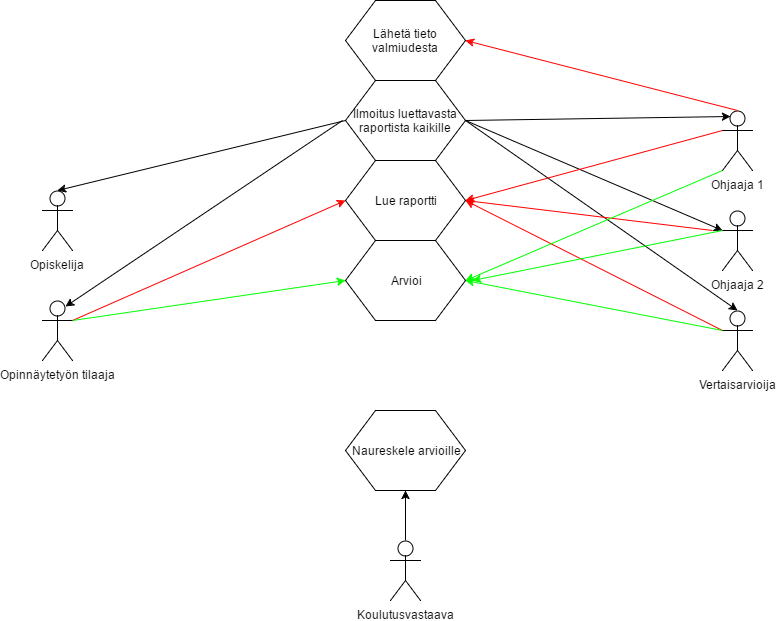

The diagram above was exported from draw.io. Its source (the exported page's mxGraphModel, read from the mxfile embedded in the PNG):
<mxGraphModel dx="1186" dy="715" grid="1" gridSize="10" guides="1" tooltips="1" connect="1" arrows="1" fold="1" page="1" pageScale="1" pageWidth="826" pageHeight="1169" background="#ffffff" math="0" shadow="0">
  <root>
    <mxCell id="0" />
    <mxCell id="1" parent="0" />
    <mxCell id="2" value="Opiskelija" style="shape=umlActor;verticalLabelPosition=bottom;labelBackgroundColor=#ffffff;verticalAlign=top;html=1;" parent="1" vertex="1">
      <mxGeometry x="50" y="220" width="30" height="60" as="geometry" />
    </mxCell>
    <mxCell id="3" value="Ohjaaja 1" style="shape=umlActor;verticalLabelPosition=bottom;labelBackgroundColor=#ffffff;verticalAlign=top;html=1;" parent="1" vertex="1">
      <mxGeometry x="730" y="140" width="30" height="60" as="geometry" />
    </mxCell>
    <mxCell id="4" value="Lähetä tieto valmiudesta" style="shape=hexagon;perimeter=hexagonPerimeter;whiteSpace=wrap;html=1;" parent="1" vertex="1">
      <mxGeometry x="353" y="30" width="120" height="80" as="geometry" />
    </mxCell>
    <mxCell id="6" value="" style="endArrow=classic;html=1;exitX=0;exitY=0.5;entryX=0.5;entryY=0;entryPerimeter=0;" parent="1" source="8" target="2" edge="1">
      <mxGeometry width="50" height="50" relative="1" as="geometry">
        <mxPoint x="350" y="70" as="sourcePoint" />
        <mxPoint x="90" y="240" as="targetPoint" />
      </mxGeometry>
    </mxCell>
    <mxCell id="8" value="Ilmoitus luettavasta raportista kaikille" style="shape=hexagon;perimeter=hexagonPerimeter;whiteSpace=wrap;html=1;" parent="1" vertex="1">
      <mxGeometry x="353" y="110" width="120" height="80" as="geometry" />
    </mxCell>
    <mxCell id="9" value="" style="endArrow=classic;html=1;entryX=1;entryY=0.5;exitX=0.5;exitY=0;exitPerimeter=0;strokeColor=#FF0000;" parent="1" source="3" target="4" edge="1">
      <mxGeometry width="50" height="50" relative="1" as="geometry">
        <mxPoint x="620" y="240" as="sourcePoint" />
        <mxPoint x="670" y="190" as="targetPoint" />
      </mxGeometry>
    </mxCell>
    <mxCell id="21" value="" style="endArrow=classic;html=1;exitX=1;exitY=0.5;entryX=0.25;entryY=0.1;entryPerimeter=0;" parent="1" source="8" target="3" edge="1">
      <mxGeometry width="50" height="50" relative="1" as="geometry">
        <mxPoint x="540" y="210" as="sourcePoint" />
        <mxPoint x="590" y="160" as="targetPoint" />
      </mxGeometry>
    </mxCell>
    <mxCell id="22" value="Ohjaaja 2" style="shape=umlActor;verticalLabelPosition=bottom;labelBackgroundColor=#ffffff;verticalAlign=top;html=1;" parent="1" vertex="1">
      <mxGeometry x="730" y="240" width="30" height="60" as="geometry" />
    </mxCell>
    <mxCell id="24" value="Vertaisarvioija" style="shape=umlActor;verticalLabelPosition=bottom;labelBackgroundColor=#ffffff;verticalAlign=top;html=1;" parent="1" vertex="1">
      <mxGeometry x="730" y="340" width="30" height="60" as="geometry" />
    </mxCell>
    <mxCell id="29" value="" style="endArrow=classic;html=1;exitX=1;exitY=0.5;entryX=0;entryY=0.3333333333333333;entryPerimeter=0;" parent="1" source="8" target="22" edge="1">
      <mxGeometry width="50" height="50" relative="1" as="geometry">
        <mxPoint x="520" y="240" as="sourcePoint" />
        <mxPoint x="570" y="190" as="targetPoint" />
      </mxGeometry>
    </mxCell>
    <mxCell id="30" value="" style="endArrow=classic;html=1;exitX=1;exitY=0.5;entryX=0.5;entryY=0;entryPerimeter=0;" parent="1" source="8" target="24" edge="1">
      <mxGeometry width="50" height="50" relative="1" as="geometry">
        <mxPoint x="510" y="280" as="sourcePoint" />
        <mxPoint x="560" y="230" as="targetPoint" />
      </mxGeometry>
    </mxCell>
    <mxCell id="31" value="Opinnäytetyön tilaaja" style="shape=umlActor;verticalLabelPosition=bottom;labelBackgroundColor=#ffffff;verticalAlign=top;html=1;" parent="1" vertex="1">
      <mxGeometry x="50" y="330" width="30" height="60" as="geometry" />
    </mxCell>
    <mxCell id="32" style="edgeStyle=orthogonalEdgeStyle;rounded=0;html=1;exitX=0.5;exitY=0.5;exitPerimeter=0;entryX=0.5;entryY=0.5;entryPerimeter=0;jettySize=auto;orthogonalLoop=1;" parent="1" source="2" target="2" edge="1">
      <mxGeometry relative="1" as="geometry" />
    </mxCell>
    <mxCell id="33" value="" style="endArrow=classic;html=1;entryX=0.75;entryY=0.1;entryPerimeter=0;" parent="1" target="31" edge="1">
      <mxGeometry width="50" height="50" relative="1" as="geometry">
        <mxPoint x="350" y="150" as="sourcePoint" />
        <mxPoint x="330" y="190" as="targetPoint" />
      </mxGeometry>
    </mxCell>
    <mxCell id="34" value="Lue raportti" style="shape=hexagon;perimeter=hexagonPerimeter;whiteSpace=wrap;html=1;" parent="1" vertex="1">
      <mxGeometry x="353" y="190" width="120" height="80" as="geometry" />
    </mxCell>
    <mxCell id="35" value="" style="endArrow=classic;html=1;exitX=1;exitY=0.3333333333333333;exitPerimeter=0;entryX=0;entryY=0.5;strokeColor=#FF0000;" parent="1" source="31" target="34" edge="1">
      <mxGeometry width="50" height="50" relative="1" as="geometry">
        <mxPoint x="80" y="380" as="sourcePoint" />
        <mxPoint x="130" y="330" as="targetPoint" />
      </mxGeometry>
    </mxCell>
    <mxCell id="36" value="" style="endArrow=classic;html=1;entryX=1;entryY=0.5;fontColor=#000000;labelBackgroundColor=#FFFFFF;strokeColor=#FF0000;" parent="1" target="34" edge="1">
      <mxGeometry width="50" height="50" relative="1" as="geometry">
        <mxPoint x="720" y="260" as="sourcePoint" />
        <mxPoint x="560" y="330" as="targetPoint" />
      </mxGeometry>
    </mxCell>
    <mxCell id="37" value="" style="endArrow=classic;html=1;entryX=1;entryY=0.5;exitX=0;exitY=0.3333333333333333;exitPerimeter=0;strokeColor=#FF0000;" parent="1" source="24" target="34" edge="1">
      <mxGeometry width="50" height="50" relative="1" as="geometry">
        <mxPoint x="610" y="360" as="sourcePoint" />
        <mxPoint x="660" y="310" as="targetPoint" />
      </mxGeometry>
    </mxCell>
    <mxCell id="39" value="" style="endArrow=classic;html=1;labelBackgroundColor=#FFFFFF;strokeColor=#FF0000;fontColor=#000000;entryX=1;entryY=0.5;exitX=0;exitY=0.3333333333333333;exitPerimeter=0;" parent="1" source="3" target="34" edge="1">
      <mxGeometry width="50" height="50" relative="1" as="geometry">
        <mxPoint x="670" y="200" as="sourcePoint" />
        <mxPoint x="720" y="150" as="targetPoint" />
      </mxGeometry>
    </mxCell>
    <mxCell id="40" value="Arvioi" style="shape=hexagon;perimeter=hexagonPerimeter;whiteSpace=wrap;html=1;fontColor=#000000;" parent="1" vertex="1">
      <mxGeometry x="353" y="270" width="120" height="80" as="geometry" />
    </mxCell>
    <mxCell id="41" value="" style="endArrow=classic;html=1;labelBackgroundColor=#FFFFFF;strokeColor=#00FF00;fontColor=#000000;entryX=0;entryY=0.5;" parent="1" target="40" edge="1">
      <mxGeometry width="50" height="50" relative="1" as="geometry">
        <mxPoint x="80" y="350" as="sourcePoint" />
        <mxPoint x="200" y="330" as="targetPoint" />
      </mxGeometry>
    </mxCell>
    <mxCell id="42" value="" style="endArrow=classic;html=1;labelBackgroundColor=#FFFFFF;strokeColor=#00FF00;fontColor=#000000;entryX=1;entryY=0.5;exitX=0;exitY=1;exitPerimeter=0;" parent="1" source="3" target="40" edge="1">
      <mxGeometry width="50" height="50" relative="1" as="geometry">
        <mxPoint x="680" y="230" as="sourcePoint" />
        <mxPoint x="730" y="180" as="targetPoint" />
      </mxGeometry>
    </mxCell>
    <mxCell id="43" value="" style="endArrow=classic;html=1;labelBackgroundColor=#FFFFFF;strokeColor=#00FF00;fontColor=#000000;" parent="1" edge="1">
      <mxGeometry width="50" height="50" relative="1" as="geometry">
        <mxPoint x="730" y="260" as="sourcePoint" />
        <mxPoint x="480" y="310" as="targetPoint" />
      </mxGeometry>
    </mxCell>
    <mxCell id="44" value="" style="endArrow=classic;html=1;labelBackgroundColor=#FFFFFF;strokeColor=#00FF00;fontColor=#000000;entryX=1;entryY=0.5;" parent="1" target="40" edge="1">
      <mxGeometry width="50" height="50" relative="1" as="geometry">
        <mxPoint x="730" y="360" as="sourcePoint" />
        <mxPoint x="620" y="340" as="targetPoint" />
      </mxGeometry>
    </mxCell>
    <mxCell id="45" value="Koulutusvastaava" style="shape=umlActor;verticalLabelPosition=bottom;labelBackgroundColor=#ffffff;verticalAlign=top;html=1;fontColor=#000000;" parent="1" vertex="1">
      <mxGeometry x="398" y="570" width="30" height="60" as="geometry" />
    </mxCell>
    <mxCell id="46" value="Naureskele arvioille" style="shape=hexagon;perimeter=hexagonPerimeter;whiteSpace=wrap;html=1;fontColor=#000000;" parent="1" vertex="1">
      <mxGeometry x="353" y="440" width="120" height="80" as="geometry" />
    </mxCell>
    <mxCell id="47" value="" style="endArrow=classic;html=1;labelBackgroundColor=#FFFFFF;strokeColor=#000000;fontColor=#000000;exitX=0.5;exitY=0;exitPerimeter=0;entryX=0.5;entryY=1;" parent="1" source="45" target="46" edge="1">
      <mxGeometry width="50" height="50" relative="1" as="geometry">
        <mxPoint x="390" y="580" as="sourcePoint" />
        <mxPoint x="440" y="530" as="targetPoint" />
      </mxGeometry>
    </mxCell>
  </root>
</mxGraphModel>